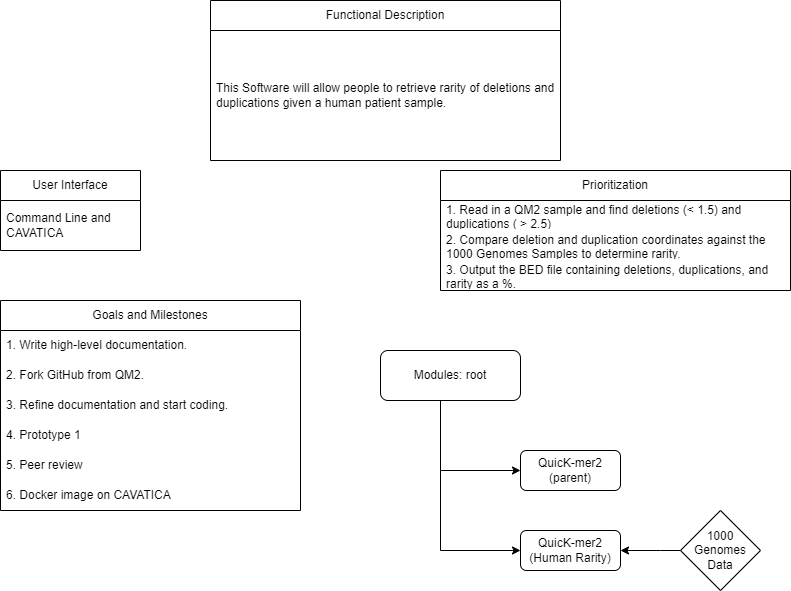

The diagram above was exported from draw.io. Its source (the exported page's mxGraphModel, read from the mxfile embedded in the PNG):
<mxGraphModel dx="814" dy="575" grid="1" gridSize="10" guides="1" tooltips="1" connect="1" arrows="1" fold="1" page="1" pageScale="1" pageWidth="850" pageHeight="1100" math="0" shadow="0">
  <root>
    <mxCell id="0" />
    <mxCell id="1" parent="0" />
    <mxCell id="EeZiq03X5BkviIZNEYMY-1" value="Functional Description" style="swimlane;fontStyle=0;childLayout=stackLayout;horizontal=1;startSize=30;horizontalStack=0;resizeParent=1;resizeParentMax=0;resizeLast=0;collapsible=1;marginBottom=0;whiteSpace=wrap;html=1;" parent="1" vertex="1">
      <mxGeometry x="250" y="10" width="350" height="160" as="geometry" />
    </mxCell>
    <mxCell id="EeZiq03X5BkviIZNEYMY-2" value="This Software will allow people to retrieve rarity of deletions and duplications given a human patient sample.&amp;nbsp;" style="text;strokeColor=none;fillColor=none;align=left;verticalAlign=middle;spacingLeft=4;spacingRight=4;overflow=hidden;points=[[0,0.5],[1,0.5]];portConstraint=eastwest;rotatable=0;whiteSpace=wrap;html=1;" parent="EeZiq03X5BkviIZNEYMY-1" vertex="1">
      <mxGeometry y="30" width="350" height="130" as="geometry" />
    </mxCell>
    <mxCell id="EeZiq03X5BkviIZNEYMY-10" value="User Interface" style="swimlane;fontStyle=0;childLayout=stackLayout;horizontal=1;startSize=30;horizontalStack=0;resizeParent=1;resizeParentMax=0;resizeLast=0;collapsible=1;marginBottom=0;whiteSpace=wrap;html=1;" parent="1" vertex="1">
      <mxGeometry x="40" y="180" width="140" height="80" as="geometry" />
    </mxCell>
    <mxCell id="EeZiq03X5BkviIZNEYMY-11" value="Command Line and CAVATICA" style="text;strokeColor=none;fillColor=none;align=left;verticalAlign=middle;spacingLeft=4;spacingRight=4;overflow=hidden;points=[[0,0.5],[1,0.5]];portConstraint=eastwest;rotatable=0;whiteSpace=wrap;html=1;" parent="EeZiq03X5BkviIZNEYMY-10" vertex="1">
      <mxGeometry y="30" width="140" height="50" as="geometry" />
    </mxCell>
    <mxCell id="EeZiq03X5BkviIZNEYMY-14" value="Prioritization" style="swimlane;fontStyle=0;childLayout=stackLayout;horizontal=1;startSize=30;horizontalStack=0;resizeParent=1;resizeParentMax=0;resizeLast=0;collapsible=1;marginBottom=0;whiteSpace=wrap;html=1;" parent="1" vertex="1">
      <mxGeometry x="480" y="180" width="350" height="120" as="geometry" />
    </mxCell>
    <mxCell id="EeZiq03X5BkviIZNEYMY-15" value="1. Read in a QM2 sample and find deletions (&amp;lt; 1.5) and duplications ( &amp;gt; 2.5)" style="text;strokeColor=none;fillColor=none;align=left;verticalAlign=middle;spacingLeft=4;spacingRight=4;overflow=hidden;points=[[0,0.5],[1,0.5]];portConstraint=eastwest;rotatable=0;whiteSpace=wrap;html=1;" parent="EeZiq03X5BkviIZNEYMY-14" vertex="1">
      <mxGeometry y="30" width="350" height="30" as="geometry" />
    </mxCell>
    <mxCell id="EeZiq03X5BkviIZNEYMY-16" value="2. Compare deletion and duplication coordinates against the 1000 Genomes Samples to determine rarity." style="text;strokeColor=none;fillColor=none;align=left;verticalAlign=middle;spacingLeft=4;spacingRight=4;overflow=hidden;points=[[0,0.5],[1,0.5]];portConstraint=eastwest;rotatable=0;whiteSpace=wrap;html=1;" parent="EeZiq03X5BkviIZNEYMY-14" vertex="1">
      <mxGeometry y="60" width="350" height="30" as="geometry" />
    </mxCell>
    <mxCell id="EeZiq03X5BkviIZNEYMY-17" value="3. Output the BED file containing deletions, duplications, and rarity as a %.&amp;nbsp;" style="text;strokeColor=none;fillColor=none;align=left;verticalAlign=middle;spacingLeft=4;spacingRight=4;overflow=hidden;points=[[0,0.5],[1,0.5]];portConstraint=eastwest;rotatable=0;whiteSpace=wrap;html=1;" parent="EeZiq03X5BkviIZNEYMY-14" vertex="1">
      <mxGeometry y="90" width="350" height="30" as="geometry" />
    </mxCell>
    <mxCell id="EeZiq03X5BkviIZNEYMY-19" value="Goals and Milestones" style="swimlane;fontStyle=0;childLayout=stackLayout;horizontal=1;startSize=30;horizontalStack=0;resizeParent=1;resizeParentMax=0;resizeLast=0;collapsible=1;marginBottom=0;whiteSpace=wrap;html=1;" parent="1" vertex="1">
      <mxGeometry x="40" y="310" width="300" height="210" as="geometry" />
    </mxCell>
    <mxCell id="EeZiq03X5BkviIZNEYMY-20" value="1. Write high-level documentation." style="text;strokeColor=none;fillColor=none;align=left;verticalAlign=middle;spacingLeft=4;spacingRight=4;overflow=hidden;points=[[0,0.5],[1,0.5]];portConstraint=eastwest;rotatable=0;whiteSpace=wrap;html=1;" parent="EeZiq03X5BkviIZNEYMY-19" vertex="1">
      <mxGeometry y="30" width="300" height="30" as="geometry" />
    </mxCell>
    <mxCell id="EeZiq03X5BkviIZNEYMY-21" value="2. Fork GitHub from QM2." style="text;strokeColor=none;fillColor=none;align=left;verticalAlign=middle;spacingLeft=4;spacingRight=4;overflow=hidden;points=[[0,0.5],[1,0.5]];portConstraint=eastwest;rotatable=0;whiteSpace=wrap;html=1;" parent="EeZiq03X5BkviIZNEYMY-19" vertex="1">
      <mxGeometry y="60" width="300" height="30" as="geometry" />
    </mxCell>
    <mxCell id="EeZiq03X5BkviIZNEYMY-22" value="3. Refine documentation and start coding.&amp;nbsp;" style="text;strokeColor=none;fillColor=none;align=left;verticalAlign=middle;spacingLeft=4;spacingRight=4;overflow=hidden;points=[[0,0.5],[1,0.5]];portConstraint=eastwest;rotatable=0;whiteSpace=wrap;html=1;" parent="EeZiq03X5BkviIZNEYMY-19" vertex="1">
      <mxGeometry y="90" width="300" height="30" as="geometry" />
    </mxCell>
    <mxCell id="EeZiq03X5BkviIZNEYMY-23" value="4. Prototype 1" style="text;strokeColor=none;fillColor=none;align=left;verticalAlign=middle;spacingLeft=4;spacingRight=4;overflow=hidden;points=[[0,0.5],[1,0.5]];portConstraint=eastwest;rotatable=0;whiteSpace=wrap;html=1;" parent="EeZiq03X5BkviIZNEYMY-19" vertex="1">
      <mxGeometry y="120" width="300" height="30" as="geometry" />
    </mxCell>
    <mxCell id="EeZiq03X5BkviIZNEYMY-24" value="5. Peer review" style="text;strokeColor=none;fillColor=none;align=left;verticalAlign=middle;spacingLeft=4;spacingRight=4;overflow=hidden;points=[[0,0.5],[1,0.5]];portConstraint=eastwest;rotatable=0;whiteSpace=wrap;html=1;" parent="EeZiq03X5BkviIZNEYMY-19" vertex="1">
      <mxGeometry y="150" width="300" height="30" as="geometry" />
    </mxCell>
    <mxCell id="EeZiq03X5BkviIZNEYMY-25" value="6. Docker image on CAVATICA" style="text;strokeColor=none;fillColor=none;align=left;verticalAlign=middle;spacingLeft=4;spacingRight=4;overflow=hidden;points=[[0,0.5],[1,0.5]];portConstraint=eastwest;rotatable=0;whiteSpace=wrap;html=1;" parent="EeZiq03X5BkviIZNEYMY-19" vertex="1">
      <mxGeometry y="180" width="300" height="30" as="geometry" />
    </mxCell>
    <mxCell id="XMkmduKGGdWdm--5O1uZ-2" value="QuicK-mer2 (parent)" style="rounded=1;whiteSpace=wrap;html=1;" vertex="1" parent="1">
      <mxGeometry x="560" y="460" width="100" height="40" as="geometry" />
    </mxCell>
    <mxCell id="XMkmduKGGdWdm--5O1uZ-3" value="" style="endArrow=classic;html=1;rounded=0;" edge="1" parent="1">
      <mxGeometry width="50" height="50" relative="1" as="geometry">
        <mxPoint x="480" y="400" as="sourcePoint" />
        <mxPoint x="560" y="480" as="targetPoint" />
        <Array as="points">
          <mxPoint x="480" y="480" />
        </Array>
      </mxGeometry>
    </mxCell>
    <mxCell id="XMkmduKGGdWdm--5O1uZ-5" value="Modules: root" style="rounded=1;whiteSpace=wrap;html=1;" vertex="1" parent="1">
      <mxGeometry x="420" y="360" width="140" height="50" as="geometry" />
    </mxCell>
    <mxCell id="XMkmduKGGdWdm--5O1uZ-6" value="" style="endArrow=classic;html=1;rounded=0;" edge="1" parent="1">
      <mxGeometry width="50" height="50" relative="1" as="geometry">
        <mxPoint x="480" y="480" as="sourcePoint" />
        <mxPoint x="560" y="560" as="targetPoint" />
        <Array as="points">
          <mxPoint x="480" y="560" />
        </Array>
      </mxGeometry>
    </mxCell>
    <mxCell id="XMkmduKGGdWdm--5O1uZ-7" value="QuicK-mer2 (Human Rarity)" style="rounded=1;whiteSpace=wrap;html=1;" vertex="1" parent="1">
      <mxGeometry x="560" y="540" width="100" height="40" as="geometry" />
    </mxCell>
    <mxCell id="XMkmduKGGdWdm--5O1uZ-10" value="" style="endArrow=classic;html=1;rounded=0;entryX=1;entryY=0.5;entryDx=0;entryDy=0;" edge="1" parent="1" target="XMkmduKGGdWdm--5O1uZ-7">
      <mxGeometry width="50" height="50" relative="1" as="geometry">
        <mxPoint x="720" y="560" as="sourcePoint" />
        <mxPoint x="660" y="559.6" as="targetPoint" />
        <Array as="points">
          <mxPoint x="700" y="560" />
        </Array>
      </mxGeometry>
    </mxCell>
    <mxCell id="XMkmduKGGdWdm--5O1uZ-11" value="1000 Genomes Data" style="rhombus;whiteSpace=wrap;html=1;" vertex="1" parent="1">
      <mxGeometry x="720" y="519.9999999999999" width="80" height="80" as="geometry" />
    </mxCell>
  </root>
</mxGraphModel>